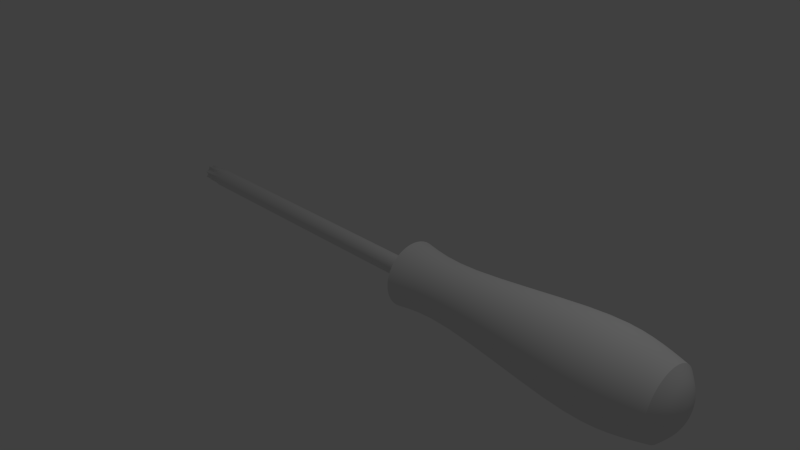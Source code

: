 # Source: Screwdriver.blend  (saved by Blender 2.69.0; exported with 4.5.12 LTS)
import bpy
from mathutils import Matrix  # noqa: F401  (used for matrix-valued properties, if any)

bpy.ops.wm.read_factory_settings(use_empty=True)
scene = bpy.context.scene
scene.name = 'Scene'

# ---- collections
col_collection_1 = bpy.data.collections.new('Collection 1'); scene.collection.children.link(col_collection_1)

# ---- world
world_world = bpy.data.worlds.new('World'); scene.world = world_world
world_world.color = (0.05088, 0.05088, 0.05088)
world_world.use_sun_shadow = False
world_world.sun_shadow_jitter_overblur = 0.0
world_world.cycles.sampling_method = 'MANUAL'
world_world.cycles.sample_map_resolution = 256

# ---- cameras
cam_camera = bpy.data.cameras.new('Camera')
cam_camera.clip_end = 100.0
cam_camera.lens = 35.0
cam_camera.sensor_width = 32.0
cam_camera.sensor_height = 18.0
cam_camera.ortho_scale = 7.314
cam_camera.dof.focus_distance = 0.0
cam_camera.dof.aperture_fstop = 128.0

# ---- lights
light_lamp = bpy.data.lights.new('Lamp', 'POINT')
light_lamp.transmission_factor = 0.0
light_lamp.cutoff_distance = 30.0
light_lamp.energy = 100.0
light_lamp.shadow_buffer_clip_start = 1.001
light_lamp.shadow_soft_size = 0.1
light_lamp.shadow_maximum_resolution = 0.006
light_lamp.use_absolute_resolution = True
light_lamp.cycles.use_multiple_importance_sampling = False

# ---- meshes
me_cylinder_001 = bpy.data.meshes.new('Cylinder.001')
me_cylinder_001.from_pydata([(0.621, -0.1269, -3.658e-08), (0.621, -0.1245, 0.02476), (0.621, -0.1172, 0.04856), (0.621, -0.1055, 0.0705), (0.621, -0.08974, 0.08974), (0.621, -0.0705, 0.1055), (0.621, -0.04856, 0.1172), (0.621, -0.02476, 0.1245), (0.621, 3.364e-07, 0.1269), (0.621, 0.02476, 0.1245), (0.621, 0.04856, 0.1172), (0.621, 0.0705, 0.1055), (0.621, 0.08974, 0.08974), (0.621, 0.1055, 0.0705), (0.621, 0.1172, 0.04856), (0.621, 0.1245, 0.02476), (0.621, 0.1269, -3.658e-08), (0.621, 0.1245, -0.02476), (0.621, 0.1172, -0.04856), (0.621, 0.1055, -0.0705), (0.621, 0.08974, -0.08974), (0.621, 0.0705, -0.1055), (0.621, 0.04856, -0.1172), (0.621, 0.02476, -0.1245), (0.621, 2.575e-07, -0.1269), (0.621, -0.02476, -0.1245), (0.621, -0.04856, -0.1172), (0.621, -0.0705, -0.1055), (0.621, -0.08974, -0.08974), (0.621, -0.1055, -0.0705), (0.621, -0.1172, -0.04856), (0.621, -0.1245, -0.02476), (0.621, -0.2555, -6.876e-08), (0.621, -0.2506, 0.04984), (0.621, -0.236, 0.09777), (0.621, -0.2124, 0.1419), (0.621, -0.1807, 0.1807), (0.621, -0.1419, 0.2124), (0.621, -0.09777, 0.236), (0.621, -0.04984, 0.2506), (0.621, 3.523e-07, 0.2555), (0.621, 0.04984, 0.2506), (0.621, 0.09777, 0.236), (0.621, 0.1419, 0.2124), (0.621, 0.1807, 0.1807), (0.621, 0.2124, 0.1419), (0.621, 0.236, 0.09777), (0.621, 0.2506, 0.04984), (0.621, 0.2555, -6.876e-08), (0.621, 0.2506, -0.04984), (0.621, 0.236, -0.09777), (0.621, 0.2124, -0.1419), (0.621, 0.1807, -0.1807), (0.621, 0.1419, -0.2124), (0.621, 0.09777, -0.236), (0.621, 0.04984, -0.2506), (0.621, 1.936e-07, -0.2555), (0.621, -0.04984, -0.2506), (0.621, -0.09777, -0.236), (0.621, -0.1419, -0.2124), (0.621, -0.1807, -0.1807), (0.621, -0.2124, -0.1419), (0.621, -0.236, -0.09777), (0.621, -0.2506, -0.04984), (0.7264, -0.2952, 9.32e-09), (0.7264, -0.2895, 0.05759), (0.7264, -0.2727, 0.113), (0.7264, -0.2454, 0.164), (0.7264, -0.2087, 0.2087), (0.7264, -0.164, 0.2454), (0.7264, -0.113, 0.2727), (0.7264, -0.05759, 0.2895), (0.7264, 4.762e-07, 0.2952), (0.7264, 0.05759, 0.2895), (0.7264, 0.113, 0.2727), (0.7264, 0.164, 0.2454), (0.7264, 0.2087, 0.2087), (0.7264, 0.2454, 0.164), (0.7264, 0.2727, 0.113), (0.7264, 0.2895, 0.05759), (0.7264, 0.2952, 9.32e-09), (0.7264, 0.2895, -0.05759), (0.7264, 0.2727, -0.113), (0.7264, 0.2454, -0.164), (0.7264, 0.2087, -0.2087), (0.7264, 0.164, -0.2454), (0.7264, 0.113, -0.2727), (0.7264, 0.05759, -0.2895), (0.7264, 2.928e-07, -0.2952), (0.7264, -0.05759, -0.2895), (0.7264, -0.113, -0.2727), (0.7264, -0.164, -0.2454), (0.7264, -0.2087, -0.2087), (0.7264, -0.2454, -0.164), (0.7264, -0.2727, -0.113), (0.7264, -0.2895, -0.05759), (0.7264, -0.429, -2.91e-08), (0.7264, -0.4207, 0.08369), (0.7264, -0.3963, 0.1642), (0.7264, -0.3567, 0.2383), (0.7264, -0.3033, 0.3033), (0.7264, -0.2383, 0.3567), (0.7264, -0.1642, 0.3963), (0.7264, -0.08369, 0.4207), (0.7264, 4.919e-07, 0.429), (0.7264, 0.08369, 0.4207), (0.7264, 0.1642, 0.3963), (0.7264, 0.2383, 0.3567), (0.7264, 0.3033, 0.3033), (0.7264, 0.3567, 0.2383), (0.7264, 0.3963, 0.1642), (0.7264, 0.4207, 0.08369), (0.7264, 0.429, -2.91e-08), (0.7264, 0.4207, -0.08369), (0.7264, 0.3963, -0.1642), (0.7264, 0.3567, -0.2383), (0.7264, 0.3033, -0.3033), (0.7264, 0.2383, -0.3567), (0.7264, 0.1642, -0.3963), (0.7264, 0.08369, -0.4207), (0.7264, 2.254e-07, -0.429), (0.7264, -0.08369, -0.4207), (0.7264, -0.1642, -0.3963), (0.7264, -0.2383, -0.3567), (0.7264, -0.3033, -0.3033), (0.7264, -0.3567, -0.2383), (0.7264, -0.3963, -0.1642), (0.7264, -0.4207, -0.08369), (1.382, -0.318, 5.572e-07), (1.382, -0.3119, 0.06203), (1.382, -0.2938, 0.1217), (1.382, -0.2644, 0.1767), (1.382, -0.2248, 0.2248), (1.382, -0.1767, 0.2644), (1.382, -0.1217, 0.2938), (1.382, -0.06203, 0.3119), (1.382, 1.252e-06, 0.318), (1.382, 0.06204, 0.3119), (1.382, 0.1217, 0.2938), (1.382, 0.1767, 0.2644), (1.382, 0.2248, 0.2248), (1.382, 0.2644, 0.1767), (1.382, 0.2938, 0.1217), (1.382, 0.3119, 0.06203), (1.382, 0.318, 5.572e-07), (1.382, 0.3119, -0.06203), (1.382, 0.2938, -0.1217), (1.382, 0.2644, -0.1767), (1.382, 0.2248, -0.2248), (1.382, 0.1767, -0.2644), (1.382, 0.1217, -0.2938), (1.382, 0.06204, -0.3119), (1.382, 1.055e-06, -0.318), (1.382, -0.06203, -0.3119), (1.382, -0.1217, -0.2938), (1.382, -0.1767, -0.2644), (1.382, -0.2248, -0.2248), (1.382, -0.2644, -0.1767), (1.382, -0.2938, -0.1217), (1.382, -0.3119, -0.06203), (3.295, -0.5944, 1.886e-06), (3.295, -0.5829, 0.116), (3.295, -0.5491, 0.2275), (3.295, -0.4942, 0.3302), (3.295, -0.4203, 0.4203), (3.295, -0.3302, 0.4942), (3.295, -0.2275, 0.5491), (3.295, -0.116, 0.583), (3.295, 3.427e-06, 0.5944), (3.295, 0.116, 0.583), (3.295, 0.2275, 0.5491), (3.295, 0.3302, 0.4942), (3.295, 0.4203, 0.4203), (3.295, 0.4942, 0.3302), (3.295, 0.5491, 0.2275), (3.295, 0.583, 0.116), (3.295, 0.5944, 1.886e-06), (3.295, 0.583, -0.116), (3.295, 0.5491, -0.2275), (3.295, 0.4942, -0.3302), (3.295, 0.4203, -0.4203), (3.295, 0.3302, -0.4942), (3.295, 0.2275, -0.5491), (3.295, 0.116, -0.5829), (3.295, 3.058e-06, -0.5944), (3.295, -0.116, -0.5829), (3.295, -0.2275, -0.5491), (3.295, -0.3302, -0.4942), (3.295, -0.4203, -0.4203), (3.295, -0.4942, -0.3302), (3.295, -0.5491, -0.2275), (3.295, -0.5829, -0.116), (3.882, -0.5402, 2.3e-06), (3.882, -0.5298, 0.1054), (3.882, -0.4991, 0.2067), (3.882, -0.4491, 0.3001), (3.882, -0.382, 0.382), (3.882, -0.3001, 0.4492), (3.882, -0.2067, 0.4991), (3.882, -0.1054, 0.5298), (3.882, 3.956e-06, 0.5402), (3.882, 0.1054, 0.5298), (3.882, 0.2067, 0.4991), (3.882, 0.3001, 0.4492), (3.882, 0.382, 0.382), (3.882, 0.4492, 0.3001), (3.882, 0.4991, 0.2067), (3.882, 0.5298, 0.1054), (3.882, 0.5402, 2.3e-06), (3.882, 0.5298, -0.1054), (3.882, 0.4991, -0.2067), (3.882, 0.4492, -0.3001), (3.882, 0.382, -0.382), (3.882, 0.3001, -0.4491), (3.882, 0.2067, -0.4991), (3.882, 0.1054, -0.5298), (3.882, 3.62e-06, -0.5402), (3.882, -0.1054, -0.5298), (3.882, -0.2067, -0.4991), (3.882, -0.3001, -0.4491), (3.882, -0.382, -0.382), (3.882, -0.4491, -0.3001), (3.882, -0.4991, -0.2067), (3.882, -0.5298, -0.1054), (4.278, -0.4367, 2.592e-06), (4.278, -0.4283, 0.0852), (4.278, -0.4035, 0.1671), (4.278, -0.3631, 0.2426), (4.278, -0.3088, 0.3088), (4.278, -0.2426, 0.3631), (4.278, -0.1671, 0.4035), (4.278, -0.08519, 0.4283), (4.278, 4.359e-06, 0.4367), (4.278, 0.0852, 0.4283), (4.278, 0.1671, 0.4035), (4.278, 0.2426, 0.3631), (4.278, 0.3088, 0.3088), (4.278, 0.3631, 0.2426), (4.278, 0.4035, 0.1671), (4.278, 0.4283, 0.0852), (4.278, 0.4367, 2.592e-06), (4.278, 0.4283, -0.0852), (4.278, 0.4035, -0.1671), (4.278, 0.3631, -0.2426), (4.278, 0.3088, -0.3088), (4.278, 0.2426, -0.3631), (4.278, 0.1671, -0.4035), (4.278, 0.0852, -0.4283), (4.278, 4.088e-06, -0.4367), (4.278, -0.08519, -0.4283), (4.278, -0.1671, -0.4035), (4.278, -0.2426, -0.3631), (4.278, -0.3088, -0.3088), (4.278, -0.3631, -0.2426), (4.278, -0.4035, -0.1671), (4.278, -0.4283, -0.08519), (4.422, -0.2675, 2.7e-06), (4.422, -0.2624, 0.0522), (4.422, -0.2472, 0.1024), (4.422, -0.2225, 0.1486), (4.422, -0.1892, 0.1892), (4.422, -0.1486, 0.2225), (4.422, -0.1024, 0.2472), (4.422, -0.05219, 0.2624), (4.422, 4.397e-06, 0.2675), (4.422, 0.0522, 0.2624), (4.422, 0.1024, 0.2472), (4.422, 0.1486, 0.2225), (4.422, 0.1892, 0.1892), (4.422, 0.2225, 0.1486), (4.422, 0.2472, 0.1024), (4.422, 0.2624, 0.0522), (4.422, 0.2675, 2.7e-06), (4.422, 0.2624, -0.05219), (4.422, 0.2472, -0.1024), (4.422, 0.2225, -0.1486), (4.422, 0.1892, -0.1892), (4.422, 0.1486, -0.2225), (4.422, 0.1024, -0.2472), (4.422, 0.0522, -0.2624), (4.422, 4.231e-06, -0.2675), (4.422, -0.05219, -0.2624), (4.422, -0.1024, -0.2472), (4.422, -0.1486, -0.2225), (4.422, -0.1892, -0.1892), (4.422, -0.2225, -0.1486), (4.422, -0.2472, -0.1024), (4.422, -0.2624, -0.05219), (4.48, 4.351e-06, 2.778e-06), (4.47, -0.04183, -0.101), (4.47, -0.06073, -0.09089), (4.47, -0.07729, 0.0773), (4.47, -0.06073, 0.0909), (4.47, 0.1072, 0.02133), (4.47, 0.1093, 2.746e-06), (4.47, 4.308e-06, -0.1093), (4.47, -0.02132, -0.1072), (4.47, -0.101, 0.04184), (4.47, -0.09089, 0.06074), (4.47, 0.0909, 0.06074), (4.47, 0.101, 0.04184), (4.47, 0.04184, -0.101), (4.47, 0.02133, -0.1072), (4.47, -0.1093, 2.746e-06), (4.47, -0.1072, 0.02133), (4.47, 0.06074, 0.0909), (4.47, 0.0773, 0.0773), (4.47, -0.1072, -0.02132), (4.47, 0.0773, -0.07729), (4.47, 0.06074, -0.09089), (4.47, 0.02133, 0.1072), (4.47, 0.04184, 0.101), (4.47, -0.09089, -0.06073), (4.47, -0.101, -0.04183), (4.47, 0.101, -0.04183), (4.47, 0.0909, -0.06073), (4.47, -0.02132, 0.1072), (4.47, 4.376e-06, 0.1093), (4.47, -0.07729, -0.07729), (4.47, 0.1072, -0.02132), (4.47, -0.04183, 0.101)], [], [(53, 54, 86, 85), (87, 88, 120, 119), (42, 43, 75, 74), (62, 63, 95, 94), (51, 52, 84, 83), (40, 41, 73, 72), (60, 61, 93, 92), (49, 50, 82, 81), (38, 39, 71, 70), (58, 59, 91, 90), (36, 37, 69, 68), (47, 48, 80, 79), (56, 57, 89, 88), (34, 35, 67, 66), (45, 46, 78, 77), (54, 55, 87, 86), (32, 33, 65, 64), (43, 44, 76, 75), (63, 32, 64, 95), (52, 53, 85, 84), (41, 42, 74, 73), (61, 62, 94, 93), (50, 51, 83, 82), (39, 40, 72, 71), (59, 60, 92, 91), (48, 49, 81, 80), (37, 38, 70, 69), (57, 58, 90, 89), (35, 36, 68, 67), (46, 47, 79, 78), (55, 56, 88, 87), (33, 34, 66, 65), (44, 45, 77, 76), (65, 66, 98, 97), (76, 77, 109, 108), (85, 86, 118, 117), (74, 75, 107, 106), (94, 95, 127, 126), (83, 84, 116, 115), (72, 73, 105, 104), (92, 93, 125, 124), (81, 82, 114, 113), (70, 71, 103, 102), (90, 91, 123, 122), (68, 69, 101, 100), (79, 80, 112, 111), (88, 89, 121, 120), (66, 67, 99, 98), (77, 78, 110, 109), (86, 87, 119, 118), (64, 65, 97, 96), (75, 76, 108, 107), (95, 64, 96, 127), (84, 85, 117, 116), (73, 74, 106, 105), (93, 94, 126, 125), (82, 83, 115, 114), (71, 72, 104, 103), (91, 92, 124, 123), (80, 81, 113, 112), (69, 70, 102, 101), (89, 90, 122, 121), (67, 68, 100, 99), (78, 79, 111, 110), (157, 158, 190, 189), (191, 160, 192, 223), (146, 147, 179, 178), (135, 136, 168, 167), (155, 156, 188, 187), (144, 145, 177, 176), (133, 134, 166, 165), (153, 154, 186, 185), (131, 132, 164, 163), (142, 143, 175, 174), (151, 152, 184, 183), (129, 130, 162, 161), (140, 141, 173, 172), (149, 150, 182, 181), (138, 139, 171, 170), (158, 159, 191, 190), (147, 148, 180, 179), (136, 137, 169, 168), (156, 157, 189, 188), (145, 146, 178, 177), (134, 135, 167, 166), (154, 155, 187, 186), (132, 133, 165, 164), (143, 144, 176, 175), (152, 153, 185, 184), (130, 131, 163, 162), (141, 142, 174, 173), (150, 151, 183, 182), (128, 129, 161, 160), (139, 140, 172, 171), (159, 128, 160, 191), (148, 149, 181, 180), (137, 138, 170, 169), (214, 215, 247, 246), (180, 181, 213, 212), (169, 170, 202, 201), (189, 190, 222, 221), (178, 179, 211, 210), (167, 168, 200, 199), (187, 188, 220, 219), (176, 177, 209, 208), (165, 166, 198, 197), (185, 186, 218, 217), (163, 164, 196, 195), (174, 175, 207, 206), (183, 184, 216, 215), (161, 162, 194, 193), (172, 173, 205, 204), (181, 182, 214, 213), (170, 171, 203, 202), (190, 191, 223, 222), (179, 180, 212, 211), (168, 169, 201, 200), (188, 189, 221, 220), (177, 178, 210, 209), (166, 167, 199, 198), (186, 187, 219, 218), (164, 165, 197, 196), (175, 176, 208, 207), (184, 185, 217, 216), (162, 163, 195, 194), (173, 174, 206, 205), (182, 183, 215, 214), (160, 161, 193, 192), (171, 172, 204, 203), (248, 249, 281, 280), (192, 193, 225, 224), (203, 204, 236, 235), (223, 192, 224, 255), (212, 213, 245, 244), (201, 202, 234, 233), (221, 222, 254, 253), (210, 211, 243, 242), (199, 200, 232, 231), (219, 220, 252, 251), (208, 209, 241, 240), (197, 198, 230, 229), (217, 218, 250, 249), (195, 196, 228, 227), (206, 207, 239, 238), (215, 216, 248, 247), (193, 194, 226, 225), (204, 205, 237, 236), (213, 214, 246, 245), (202, 203, 235, 234), (222, 223, 255, 254), (211, 212, 244, 243), (200, 201, 233, 232), (220, 221, 253, 252), (209, 210, 242, 241), (198, 199, 231, 230), (218, 219, 251, 250), (196, 197, 229, 228), (207, 208, 240, 239), (216, 217, 249, 248), (194, 195, 227, 226), (205, 206, 238, 237), (226, 227, 259, 258), (237, 238, 270, 269), (246, 247, 279, 278), (224, 225, 257, 256), (235, 236, 268, 267), (255, 224, 256, 287), (244, 245, 277, 276), (233, 234, 266, 265), (253, 254, 286, 285), (242, 243, 275, 274), (231, 232, 264, 263), (251, 252, 284, 283), (240, 241, 273, 272), (229, 230, 262, 261), (249, 250, 282, 281), (227, 228, 260, 259), (238, 239, 271, 270), (247, 248, 280, 279), (225, 226, 258, 257), (236, 237, 269, 268), (245, 246, 278, 277), (234, 235, 267, 266), (254, 255, 287, 286), (243, 244, 276, 275), (232, 233, 265, 264), (252, 253, 285, 284), (241, 242, 274, 273), (230, 231, 263, 262), (250, 251, 283, 282), (228, 229, 261, 260), (239, 240, 272, 271), (282, 283, 290, 289), (260, 261, 292, 291), (271, 272, 294, 293), (280, 281, 296, 295), (258, 259, 298, 297), (269, 270, 300, 299), (278, 279, 302, 301), (256, 257, 304, 303), (267, 268, 306, 305), (287, 256, 303, 307), (276, 277, 309, 308), (265, 266, 311, 310), (285, 286, 313, 312), (274, 275, 315, 314), (263, 264, 317, 316), (283, 284, 318, 290), (272, 273, 319, 294), (261, 262, 320, 292), (281, 282, 289, 296), (259, 260, 291, 298), (270, 271, 293, 300), (279, 280, 295, 302), (257, 258, 297, 304), (268, 269, 299, 306), (277, 278, 301, 309), (266, 267, 305, 311), (286, 287, 307, 313), (275, 276, 308, 315), (264, 265, 310, 317), (284, 285, 312, 318), (273, 274, 314, 319), (262, 263, 316, 320), (30, 31, 63, 62), (19, 20, 52, 51), (8, 9, 41, 40), (28, 29, 61, 60), (17, 18, 50, 49), (6, 7, 39, 38), (26, 27, 59, 58), (4, 5, 37, 36), (15, 16, 48, 47), (24, 25, 57, 56), (2, 3, 35, 34), (13, 14, 46, 45), (22, 23, 55, 54), (0, 1, 33, 32), (11, 12, 44, 43), (31, 0, 32, 63), (20, 21, 53, 52), (9, 10, 42, 41), (29, 30, 62, 61), (18, 19, 51, 50), (7, 8, 40, 39), (27, 28, 60, 59), (16, 17, 49, 48), (5, 6, 38, 37), (25, 26, 58, 57), (3, 4, 36, 35), (14, 15, 47, 46), (23, 24, 56, 55), (1, 2, 34, 33), (12, 13, 45, 44), (21, 22, 54, 53), (10, 11, 43, 42), (123, 124, 156, 155), (112, 113, 145, 144), (101, 102, 134, 133), (121, 122, 154, 153), (99, 100, 132, 131), (110, 111, 143, 142), (119, 120, 152, 151), (97, 98, 130, 129), (108, 109, 141, 140), (117, 118, 150, 149), (106, 107, 139, 138), (126, 127, 159, 158), (115, 116, 148, 147), (104, 105, 137, 136), (124, 125, 157, 156), (113, 114, 146, 145), (102, 103, 135, 134), (122, 123, 155, 154), (100, 101, 133, 132), (111, 112, 144, 143), (120, 121, 153, 152), (98, 99, 131, 130), (109, 110, 142, 141), (118, 119, 151, 150), (96, 97, 129, 128), (107, 108, 140, 139), (127, 96, 128, 159), (116, 117, 149, 148), (105, 106, 138, 137), (125, 126, 158, 157), (114, 115, 147, 146), (103, 104, 136, 135), (289, 290, 288), (291, 292, 288), (293, 294, 288), (295, 296, 288), (297, 298, 288), (299, 300, 288), (301, 302, 288), (303, 304, 288), (305, 306, 288), (307, 303, 288), (308, 309, 288), (310, 311, 288), (312, 313, 288), (314, 315, 288), (316, 317, 288), (290, 318, 288), (294, 319, 288), (292, 320, 288), (296, 289, 288), (298, 291, 288), (300, 293, 288), (302, 295, 288), (304, 297, 288), (306, 299, 288), (309, 301, 288), (311, 305, 288), (313, 307, 288), (315, 308, 288), (317, 310, 288), (318, 312, 288), (319, 314, 288), (320, 316, 288)])
me_cylinder_001.polygons.foreach_set('use_smooth', [True] * 320)
me_cylinder_001.use_remesh_preserve_volume = False
me_cylinder_001.use_remesh_preserve_attributes = False
me_cylinder_001.use_mirror_vertex_groups = False
me_cylinder_001.update()
me_cylinder = bpy.data.meshes.new('Cylinder')
me_cylinder.from_pydata([(-3.502, -0.1245, 0.02476), (-3.502, -0.1269, -1.431e-07), (0.621, -0.1269, -3.658e-08), (-3.355, -0.1269, -5.171e-08), (0.621, -0.1245, 0.02476), (-3.355, -0.1245, 0.02476), (0.621, -0.1172, 0.04856), (-3.355, -0.1172, 0.04856), (0.621, -0.1055, 0.0705), (-3.355, -0.1055, 0.0705), (0.621, -0.08974, 0.08974), (-3.355, -0.08974, 0.08974), (0.621, -0.0705, 0.1055), (-3.355, -0.0705, 0.1055), (0.621, -0.04856, 0.1172), (-3.355, -0.04856, 0.1172), (0.621, -0.02476, 0.1245), (-3.355, -0.02476, 0.1245), (0.621, 3.364e-07, 0.1269), (-3.355, 3.023e-07, 0.1269), (0.621, 0.02476, 0.1245), (-3.355, 0.02476, 0.1245), (0.621, 0.04856, 0.1172), (-3.355, 0.04856, 0.1172), (0.621, 0.0705, 0.1055), (-3.355, 0.0705, 0.1055), (0.621, 0.08974, 0.08974), (-3.355, 0.08974, 0.08974), (0.621, 0.1055, 0.0705), (-3.355, 0.1055, 0.0705), (0.621, 0.1172, 0.04856), (-3.355, 0.1172, 0.04856), (0.621, 0.1245, 0.02476), (-3.355, 0.1245, 0.02476), (0.621, 0.1269, -3.658e-08), (-3.355, 0.1269, -5.928e-08), (0.621, 0.1245, -0.02476), (-3.355, 0.1245, -0.02476), (0.621, 0.1172, -0.04856), (-3.355, 0.1172, -0.04856), (0.621, 0.1055, -0.0705), (-3.355, 0.1055, -0.0705), (0.621, 0.08974, -0.08974), (-3.355, 0.08974, -0.08974), (0.621, 0.0705, -0.1055), (-3.355, 0.0705, -0.1055), (0.621, 0.04856, -0.1172), (-3.355, 0.04856, -0.1172), (0.621, 0.02476, -0.1245), (-3.355, 0.02476, -0.1245), (0.621, 2.575e-07, -0.1269), (-3.355, 2.234e-07, -0.1269), (0.621, -0.02476, -0.1245), (-3.355, -0.02476, -0.1245), (0.621, -0.04856, -0.1172), (-3.355, -0.04856, -0.1172), (0.621, -0.0705, -0.1055), (-3.355, -0.0705, -0.1055), (0.621, -0.08974, -0.08974), (-3.355, -0.08974, -0.08974), (0.621, -0.1055, -0.0705), (-3.355, -0.1055, -0.0705), (0.621, -0.1172, -0.04856), (-3.355, -0.1172, -0.04856), (0.621, -0.1245, -0.02476), (-3.355, -0.1245, -0.02476), (-3.502, -0.1172, 0.04856), (-3.502, -0.1055, 0.0705), (-3.502, -0.08974, 0.08974), (-3.502, -0.0705, 0.1055), (-3.502, -0.04856, 0.1172), (-3.502, -0.02476, 0.1245), (-3.502, -2.342e-07, 0.1269), (-3.502, 0.02476, 0.1245), (-3.502, 0.04856, 0.1172), (-3.502, 0.0705, 0.1055), (-3.502, 0.08974, 0.08974), (-3.502, 0.1055, 0.0705), (-3.502, 0.1172, 0.04856), (-3.502, 0.1245, 0.02476), (-3.502, 0.1269, -1.506e-07), (-3.502, 0.1245, -0.02476), (-3.502, 0.1172, -0.04856), (-3.502, 0.1055, -0.0705), (-3.502, 0.08974, -0.08974), (-3.502, 0.0705, -0.1055), (-3.502, 0.04856, -0.1172), (-3.502, 0.02476, -0.1245), (-3.502, -3.13e-07, -0.1269), (-3.502, -0.02476, -0.1245), (-3.502, -0.04856, -0.1172), (-3.502, -0.0705, -0.1055), (-3.502, -0.08974, -0.08974), (-3.502, -0.1055, -0.0705), (-3.502, -0.1172, -0.04856), (-3.502, -0.1245, -0.02476), (-3.654, -0.09849, 0.01959), (-3.661, -0.0894, -2.392e-07), (-3.642, -0.1104, 0.04571), (-3.654, -0.08349, 0.05579), (-3.661, -0.06321, 0.06321), (-3.654, -0.05579, 0.08349), (-3.642, -0.04572, 0.1104), (-3.654, -0.01959, 0.09849), (-3.661, -3.754e-07, 0.0894), (-3.654, 0.01959, 0.09849), (-3.642, 0.04571, 0.1104), (-3.654, 0.05579, 0.08349), (-3.661, 0.06321, 0.06321), (-3.654, 0.08349, 0.05579), (-3.642, 0.1104, 0.04571), (-3.654, 0.09849, 0.01959), (-3.661, 0.0894, -2.446e-07), (-3.654, 0.09849, -0.01959), (-3.642, 0.1104, -0.04572), (-3.654, 0.08349, -0.05579), (-3.661, 0.06321, -0.06321), (-3.654, 0.05579, -0.08349), (-3.642, 0.04571, -0.1104), (-3.654, 0.01959, -0.09849), (-3.661, -4.31e-07, -0.0894), (-3.654, -0.01959, -0.09849), (-3.642, -0.04572, -0.1104), (-3.654, -0.05579, -0.08349), (-3.661, -0.06321, -0.06321), (-3.654, -0.08349, -0.05579), (-3.642, -0.1104, -0.04571), (-3.654, -0.09849, -0.01959), (-3.783, -0.09849, 0.01959), (-3.776, -0.0894, -3.106e-07), (-3.795, -0.1104, 0.04571), (-3.783, -0.08349, 0.05579), (-3.776, -0.06321, 0.06321), (-3.783, -0.05579, 0.08349), (-3.795, -0.04572, 0.1104), (-3.783, -0.01959, 0.09849), (-3.776, -7.533e-07, 0.0894), (-3.783, 0.01959, 0.09849), (-3.795, 0.04571, 0.1104), (-3.783, 0.05579, 0.08349), (-3.776, 0.06321, 0.06321), (-3.783, 0.08349, 0.05579), (-3.795, 0.1104, 0.04571), (-3.783, 0.09848, 0.01959), (-3.776, 0.08939, -3.159e-07), (-3.783, 0.09848, -0.01959), (-3.795, 0.1104, -0.04572), (-3.783, 0.08349, -0.05579), (-3.776, 0.06321, -0.06321), (-3.783, 0.05579, -0.08349), (-3.795, 0.04571, -0.1104), (-3.783, 0.01959, -0.09849), (-3.776, -8.089e-07, -0.0894), (-3.783, -0.01959, -0.09849), (-3.795, -0.04572, -0.1104), (-3.783, -0.05579, -0.08349), (-3.776, -0.06321, -0.06321), (-3.783, -0.08349, -0.05579), (-3.795, -0.1104, -0.04572), (-3.783, -0.09849, -0.01959), (-3.816, -0.07362, 0.01464), (-3.815, -0.07396, -3.301e-07), (-3.819, -0.071, 0.02941), (-3.816, -0.06241, 0.0417), (-3.815, -0.0523, 0.0523), (-3.816, -0.0417, 0.06241), (-3.819, -0.02941, 0.071), (-3.816, -0.01464, 0.07361), (-3.815, -8.248e-07, 0.07396), (-3.816, 0.01464, 0.07361), (-3.819, 0.02941, 0.071), (-3.816, 0.0417, 0.06241), (-3.815, 0.0523, 0.0523), (-3.816, 0.06241, 0.0417), (-3.819, 0.071, 0.02941), (-3.816, 0.07361, 0.01464), (-3.815, 0.07396, -3.345e-07), (-3.816, 0.07361, -0.01464), (-3.819, 0.071, -0.02941), (-3.816, 0.06241, -0.0417), (-3.815, 0.0523, -0.0523), (-3.816, 0.0417, -0.06241), (-3.819, 0.02941, -0.071), (-3.816, 0.01464, -0.07362), (-3.815, -8.707e-07, -0.07396), (-3.816, -0.01464, -0.07362), (-3.819, -0.02941, -0.071), (-3.816, -0.0417, -0.06241), (-3.815, -0.0523, -0.0523), (-3.816, -0.06241, -0.0417), (-3.819, -0.071, -0.02941), (-3.816, -0.07362, -0.01464)], [], [(87, 86, 118, 119), (55, 53, 89, 90), (2, 3, 5, 4), (72, 71, 103, 104), (25, 23, 74, 75), (4, 5, 7, 6), (0, 1, 97, 96), (47, 45, 85, 86), (6, 7, 9, 8), (91, 90, 122, 123), (17, 15, 70, 71), (8, 9, 11, 10), (1, 95, 127, 97), (39, 37, 81, 82), (10, 11, 13, 12), (80, 79, 111, 112), (61, 59, 92, 93), (12, 13, 15, 14), (69, 68, 100, 101), (31, 29, 77, 78), (14, 15, 17, 16), (84, 83, 115, 116), (9, 7, 66, 67), (16, 17, 19, 18), (73, 72, 104, 105), (5, 3, 1, 0), (18, 19, 21, 20), (88, 87, 119, 120), (53, 51, 88, 89), (20, 21, 23, 22), (77, 76, 108, 109), (3, 65, 95, 1), (22, 23, 25, 24), (66, 0, 96, 98), (23, 21, 73, 74), (24, 25, 27, 26), (81, 80, 112, 113), (45, 43, 84, 85), (26, 27, 29, 28), (92, 91, 123, 124), (15, 13, 69, 70), (28, 29, 31, 30), (70, 69, 101, 102), (37, 35, 80, 81), (30, 31, 33, 32), (85, 84, 116, 117), (59, 57, 91, 92), (32, 33, 35, 34), (74, 73, 105, 106), (29, 27, 76, 77), (34, 35, 37, 36), (89, 88, 120, 121), (7, 5, 0, 66), (36, 37, 39, 38), (78, 77, 109, 110), (51, 49, 87, 88), (38, 39, 41, 40), (67, 66, 98, 99), (21, 19, 72, 73), (40, 41, 43, 42), (82, 81, 113, 114), (43, 41, 83, 84), (42, 43, 45, 44), (93, 92, 124, 125), (65, 63, 94, 95), (44, 45, 47, 46), (95, 94, 126, 127), (35, 33, 79, 80), (46, 47, 49, 48), (71, 70, 102, 103), (13, 11, 68, 69), (48, 49, 51, 50), (86, 85, 117, 118), (57, 55, 90, 91), (50, 51, 53, 52), (75, 74, 106, 107), (27, 25, 75, 76), (52, 53, 55, 54), (90, 89, 121, 122), (49, 47, 86, 87), (54, 55, 57, 56), (79, 78, 110, 111), (19, 17, 71, 72), (56, 57, 59, 58), (104, 103, 135, 136), (41, 39, 82, 83), (58, 59, 61, 60), (33, 31, 78, 79), (68, 67, 99, 100), (60, 61, 63, 62), (63, 61, 93, 94), (64, 65, 3, 2), (62, 63, 65, 64), (76, 75, 107, 108), (11, 9, 67, 68), (94, 93, 125, 126), (83, 82, 114, 115), (134, 133, 165, 166), (126, 125, 157, 158), (115, 114, 146, 147), (106, 105, 137, 138), (97, 127, 159, 129), (117, 116, 148, 149), (96, 97, 129, 128), (108, 107, 139, 140), (119, 118, 150, 151), (99, 98, 130, 131), (110, 109, 141, 142), (121, 120, 152, 153), (101, 100, 132, 133), (112, 111, 143, 144), (123, 122, 154, 155), (103, 102, 134, 135), (125, 124, 156, 157), (114, 113, 145, 146), (105, 104, 136, 137), (127, 126, 158, 159), (116, 115, 147, 148), (107, 106, 138, 139), (118, 117, 149, 150), (98, 96, 128, 130), (109, 108, 140, 141), (120, 119, 151, 152), (100, 99, 131, 132), (111, 110, 142, 143), (122, 121, 153, 154), (102, 101, 133, 134), (124, 123, 155, 156), (113, 112, 144, 145), (160, 161, 191, 190, 189, 188, 187, 186, 185, 184, 183, 182, 181, 180, 179, 178, 177, 176, 175, 174, 173, 172, 171, 170, 169, 168, 167, 166, 165, 164, 163, 162), (156, 155, 187, 188), (145, 144, 176, 177), (136, 135, 167, 168), (158, 157, 189, 190), (147, 146, 178, 179), (138, 137, 169, 170), (129, 159, 191, 161), (149, 148, 180, 181), (128, 129, 161, 160), (140, 139, 171, 172), (151, 150, 182, 183), (131, 130, 162, 163), (142, 141, 173, 174), (153, 152, 184, 185), (133, 132, 164, 165), (144, 143, 175, 176), (155, 154, 186, 187), (135, 134, 166, 167), (157, 156, 188, 189), (146, 145, 177, 178), (137, 136, 168, 169), (159, 158, 190, 191), (148, 147, 179, 180), (139, 138, 170, 171), (150, 149, 181, 182), (130, 128, 160, 162), (141, 140, 172, 173), (152, 151, 183, 184), (132, 131, 163, 164), (143, 142, 174, 175), (154, 153, 185, 186)])
me_cylinder.polygons.foreach_set('use_smooth', [True] * 161)
me_cylinder.use_remesh_preserve_volume = False
me_cylinder.use_remesh_preserve_attributes = False
me_cylinder.use_mirror_vertex_groups = False
me_cylinder.update()

# ---- objects
ob_handle = bpy.data.objects.new('Handle', me_cylinder_001)
ob_driver = bpy.data.objects.new('Driver', me_cylinder)
ob_lamp = bpy.data.objects.new('Lamp', light_lamp)
ob_camera = bpy.data.objects.new('Camera', cam_camera)

# ---- transforms, parenting, visibility, modifiers, constraints
ob_handle.location = (0.0, 0.0, 0.0)
ob_handle.lineart.crease_threshold = 0.0
_m = ob_handle.modifiers.new('EdgeSplit', 'EDGE_SPLIT')
_m = ob_handle.modifiers.new('Subsurf', 'SUBSURF')
_m.uv_smooth = 'PRESERVE_CORNERS'
_m.quality = 2
_m.levels = 2
_m.show_only_control_edges = False
ob_driver.parent = ob_handle
ob_driver.location = (0.0, 0.0, 0.0)
ob_driver.lineart.crease_threshold = 0.0
_m = ob_driver.modifiers.new('EdgeSplit', 'EDGE_SPLIT')
ob_lamp.location = (4.076, 1.005, 5.904)
ob_lamp.rotation_euler = (0.6503, 0.05522, 1.866)
ob_lamp.lock_rotations_4d = False
ob_lamp.empty_display_type = 'ARROWS'
ob_lamp.color = (0.0, 0.0, 0.0, 0.0)
ob_lamp.lineart.crease_threshold = 0.0
ob_camera.location = (7.481, -6.508, 5.344)
ob_camera.rotation_euler = (1.109, 0.01082, 0.8149)
ob_camera.lock_rotations_4d = False
ob_camera.empty_display_type = 'ARROWS'
ob_camera.color = (0.0, 0.0, 0.0, 0.0)
ob_camera.display_type = 'WIRE'
ob_camera.lineart.crease_threshold = 0.0

# ---- collection membership
col_collection_1.objects.link(ob_handle)
col_collection_1.objects.link(ob_driver)
col_collection_1.objects.link(ob_lamp)
col_collection_1.objects.link(ob_camera)

# ---- scene / render settings (as saved in the file)
scene.camera = ob_camera
scene.frame_start = 1; scene.frame_end = 250; scene.frame_set(1)
scene.render.engine = 'BLENDER_EEVEE_NEXT'
scene.render.image_settings.compression = 90
scene.render.resolution_percentage = 50
scene.render.dither_intensity = 0.0
scene.cycles.use_denoising = False
scene.cycles.samples = 10
scene.cycles.sampling_pattern = 'TABULATED_SOBOL'
scene.cycles.light_sampling_threshold = 0.0
scene.cycles.use_adaptive_sampling = False
scene.cycles.use_light_tree = False
scene.cycles.blur_glossy = 0.0
scene.cycles.volume_bounces = 1
scene.cycles.pixel_filter_type = 'GAUSSIAN'
scene.cycles.sample_clamp_indirect = 0.0
scene.view_settings.view_transform = 'Standard'
bpy.context.view_layer.update()
